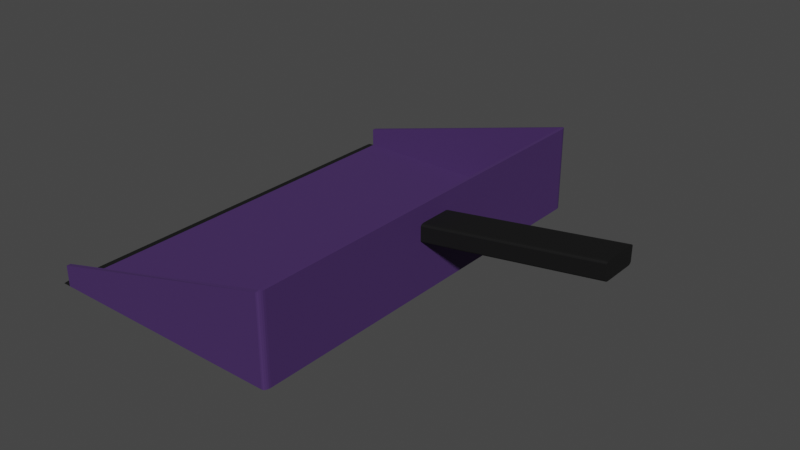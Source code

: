 # Source: Dustpan.blend  (saved by Blender 3.5.10; exported with 4.5.12 LTS)
import bpy
from mathutils import Matrix  # noqa: F401  (used for matrix-valued properties, if any)

bpy.ops.wm.read_factory_settings(use_empty=True)
scene = bpy.context.scene
scene.name = 'Scene'

# ---- collections
col_dustpan = bpy.data.collections.new('Dustpan'); scene.collection.children.link(col_dustpan)

# ---- images (referenced by path relative to the original .blend; pixels are not part of the script)
import os
ASSET_DIR = os.environ.get("B2B_ASSET_DIR", "")  # directory of the original .blend (textures are referenced by path, not embedded)
HERE = os.path.dirname(os.path.abspath(__file__))  # packed textures are extracted next to this script under _unpacked/

def load_image(name, relpath, width, height, colorspace="sRGB"):
    """Load a texture the original file referenced (path relative to the .blend, or extracted next to this script)."""
    p = next((c for c in (os.path.join(HERE, relpath), os.path.join(ASSET_DIR, relpath)) if relpath and os.path.exists(c)), "")
    if p:
        img = bpy.data.images.load(p, check_existing=True)
        img.name = name
    else:  # same state as the original file: an image datablock whose file is absent (Cycles renders it pink)
        img = bpy.data.images.new(name, width, height)
        img.source = "FILE"
        img.filepath = "//" + (relpath or name)
    img.colorspace_settings.name = colorspace
    return img
img_uv_test = load_image('UV Test', '', 1024, 1024, 'sRGB')

# ---- materials (node trees are filled in below, after node groups)
mat_dustpan_handle = bpy.data.materials.new('Dustpan_Handle')
mat_dustpan_handle.alpha_threshold = 0.0
mat_dustpan_handle.use_transparent_shadow = False
mat_dustpan_handle.roughness = 0.5
mat_dustpan_handle.line_color = (0.0, 0.0, 0.0, 1.0)
mat_dustpan_body = bpy.data.materials.new('Dustpan_Body')
mat_dustpan_body.use_transparent_shadow = False
mat_dustpan_lip = bpy.data.materials.new('Dustpan_Lip')
mat_dustpan_lip.use_transparent_shadow = False

# ---- material node trees
mat_dustpan_handle.use_nodes = True; mat_dustpan_handle.node_tree.nodes.clear()
_N = mat_dustpan_handle.node_tree.nodes; _L = mat_dustpan_handle.node_tree.links
n0 = _N.new('ShaderNodeOutputMaterial'); n0.name = 'Material Output'; n0.location = (300, 300)
n1 = _N.new('ShaderNodeTexImage'); n1.name = 'Image Texture'; n1.location = (-309, 307)
n1.image = img_uv_test
n2 = _N.new('ShaderNodeBsdfPrincipled'); n2.name = 'Principled BSDF'; n2.location = (10, 300)
n2.distribution = 'GGX'
n2.subsurface_method = 'RANDOM_WALK_SKIN'
n2.inputs[0].default_value = (0.0, 0.0, 0.0, 1.0)
n2.inputs[2].default_value = 0.75
n2.inputs[3].default_value = 1.45
n2.inputs[27].default_value = (0.0, 0.0, 0.0, 1.0)
n2.inputs[28].default_value = 1.0
_L.new(n2.outputs[0], n0.inputs[0])
n0.is_active_output = True
mat_dustpan_body.use_nodes = True; mat_dustpan_body.node_tree.nodes.clear()
_N = mat_dustpan_body.node_tree.nodes; _L = mat_dustpan_body.node_tree.links
n0 = _N.new('ShaderNodeOutputMaterial'); n0.name = 'Material Output'; n0.location = (300, 300)
n1 = _N.new('ShaderNodeTexImage'); n1.name = 'Image Texture'; n1.location = (-315, 286)
n1.image = img_uv_test
n2 = _N.new('ShaderNodeBsdfPrincipled'); n2.name = 'Principled BSDF'; n2.location = (10, 300)
n2.distribution = 'GGX'
n2.subsurface_method = 'RANDOM_WALK_SKIN'
n2.inputs[0].default_value = (0.0568, 0.02202, 0.1162, 1.0)
n2.inputs[2].default_value = 0.75
n2.inputs[3].default_value = 1.45
n2.inputs[27].default_value = (0.0, 0.0, 0.0, 1.0)
n2.inputs[28].default_value = 1.0
_L.new(n2.outputs[0], n0.inputs[0])
n0.is_active_output = True
mat_dustpan_lip.use_nodes = True; mat_dustpan_lip.node_tree.nodes.clear()
_N = mat_dustpan_lip.node_tree.nodes; _L = mat_dustpan_lip.node_tree.links
n0 = _N.new('ShaderNodeOutputMaterial'); n0.name = 'Material Output'; n0.location = (300, 300)
n1 = _N.new('ShaderNodeTexImage'); n1.name = 'Image Texture'; n1.location = (-315, 286)
n1.image = img_uv_test
n2 = _N.new('ShaderNodeBsdfPrincipled'); n2.name = 'Principled BSDF'; n2.location = (10, 300)
n2.distribution = 'GGX'
n2.subsurface_method = 'RANDOM_WALK_SKIN'
n2.inputs[0].default_value = (0.0, 0.0, 0.0, 1.0)
n2.inputs[2].default_value = 0.75
n2.inputs[3].default_value = 1.45
n2.inputs[27].default_value = (0.0, 0.0, 0.0, 1.0)
n2.inputs[28].default_value = 1.0
_L.new(n2.outputs[0], n0.inputs[0])
n0.is_active_output = True

# ---- world
world_world = bpy.data.worlds.new('World'); scene.world = world_world
world_world.use_nodes = True; world_world.node_tree.nodes.clear()
_N = world_world.node_tree.nodes; _L = world_world.node_tree.links
n0 = _N.new('ShaderNodeOutputWorld'); n0.name = 'World Output'; n0.location = (300, 300)
n1 = _N.new('ShaderNodeBackground'); n1.name = 'Background'; n1.location = (10, 300)
n1.inputs[0].default_value = (0.05088, 0.05088, 0.05088, 1.0)
_L.new(n1.outputs[0], n0.inputs[0])
n0.is_active_output = True
world_world.color = (0.05088, 0.05088, 0.05088)
world_world.use_sun_shadow = False
world_world.sun_shadow_jitter_overblur = 0.0

# ---- meshes
me_cube_001 = bpy.data.meshes.new('Cube.001')
me_cube_001.from_pydata([(-0.7157, -0.1186, -0.04072), (-0.7157, -0.1484, -0.05404), (-0.7157, -0.1278, -0.04138), (-0.7157, -0.1361, -0.04327), (-0.7157, -0.1427, -0.04621), (-0.7157, -0.1469, -0.04993), (-0.7159, -0.1484, -0.1634), (-0.7159, -0.1186, -0.1767), (-0.7159, -0.1469, -0.1675), (-0.7159, -0.1427, -0.1712), (-0.7159, -0.1361, -0.1742), (-0.7159, -0.1278, -0.1761), (-0.7157, 0.1484, -0.05404), (-0.7157, 0.1186, -0.04072), (-0.7157, 0.1469, -0.04993), (-0.7157, 0.1427, -0.04621), (-0.7157, 0.1361, -0.04327), (-0.7157, 0.1278, -0.04138), (-0.7159, 0.1186, -0.1767), (-0.7159, 0.1484, -0.1634), (-0.7159, 0.1278, -0.1761), (-0.7159, 0.1361, -0.1742), (-0.7159, 0.1427, -0.1712), (-0.7159, 0.1469, -0.1675), (0.7164, -0.1484, 0.1633), (0.7166, -0.1186, 0.1767), (0.7165, -0.1469, 0.1674), (0.7165, -0.1427, 0.1712), (0.7166, -0.1361, 0.1741), (0.7166, -0.1278, 0.176), (0.715, -0.1186, 0.04083), (0.7151, -0.1484, 0.05417), (0.715, -0.1278, 0.04149), (0.715, -0.1361, 0.04338), (0.715, -0.1427, 0.04633), (0.7151, -0.1469, 0.05005), (0.7166, 0.1186, 0.1767), (0.7164, 0.1484, 0.1633), (0.7166, 0.1278, 0.176), (0.7166, 0.1361, 0.1741), (0.7165, 0.1427, 0.1712), (0.7165, 0.1469, 0.1674), (0.7151, 0.1484, 0.05417), (0.715, 0.1186, 0.04083), (0.7151, 0.1469, 0.05005), (0.715, 0.1427, 0.04633), (0.715, 0.1361, 0.04338), (0.715, 0.1278, 0.04149), (-0.7232, -0.1188, -0.03412), (-0.7225, -0.1556, -0.05291), (-0.7231, -0.1288, -0.03474), (-0.723, -0.1382, -0.03685), (-0.7229, -0.1465, -0.0404), (-0.7225, -0.153, -0.04595), (-0.7225, -0.1558, -0.1648), (-0.7223, -0.1188, -0.1844), (-0.7221, -0.1533, -0.172), (-0.7221, -0.1468, -0.1778), (-0.7222, -0.1385, -0.1815), (-0.7222, -0.1289, -0.1837), (-0.7225, 0.1556, -0.05291), (-0.7232, 0.1188, -0.03412), (-0.7225, 0.153, -0.04595), (-0.7229, 0.1465, -0.0404), (-0.723, 0.1382, -0.03685), (-0.7231, 0.1288, -0.03474), (-0.7223, 0.1188, -0.1844), (-0.7225, 0.1558, -0.1648), (-0.7222, 0.1289, -0.1837), (-0.7222, 0.1385, -0.1815), (-0.7221, 0.1468, -0.1778), (-0.7221, 0.1533, -0.172), (0.723, -0.1558, 0.1646), (0.7231, -0.1188, 0.1843), (0.7227, -0.1533, 0.1719), (0.7228, -0.1469, 0.1777), (0.7229, -0.1385, 0.1814), (0.723, -0.1289, 0.1836), (0.7224, -0.1188, 0.03419), (0.7219, -0.1556, 0.05297), (0.7224, -0.1288, 0.03481), (0.7223, -0.1382, 0.03692), (0.7222, -0.1465, 0.04047), (0.7219, -0.153, 0.04603), (0.7231, 0.1188, 0.1843), (0.723, 0.1558, 0.1646), (0.723, 0.1289, 0.1836), (0.7229, 0.1385, 0.1814), (0.7228, 0.1469, 0.1777), (0.7227, 0.1533, 0.1719), (0.7219, 0.1556, 0.05297), (0.7224, 0.1188, 0.03419), (0.7219, 0.153, 0.04603), (0.7222, 0.1465, 0.04047), (0.7223, 0.1382, 0.03692), (0.7224, 0.1288, 0.03481)], [], [(24, 31, 6, 1), (36, 38, 39, 40, 41, 37, 42, 44, 45, 46, 47, 43, 30, 32, 33, 34, 35, 31, 24, 26, 27, 28, 29, 25), (43, 18, 7, 30), (0, 2, 3, 4, 5, 1, 6, 8, 9, 10, 11, 7, 18, 20, 21, 22, 23, 19, 12, 14, 15, 16, 17, 13), (12, 19, 42, 37), (36, 13, 17, 38), (38, 17, 16, 39), (39, 16, 15, 40), (40, 15, 14, 41), (41, 14, 12, 37), (18, 43, 47, 20), (20, 47, 46, 21), (21, 46, 45, 22), (22, 45, 44, 23), (23, 44, 42, 19), (0, 25, 29, 2), (2, 29, 28, 3), (3, 28, 27, 4), (4, 27, 26, 5), (5, 26, 24, 1), (30, 7, 11, 32), (32, 11, 10, 33), (33, 10, 9, 34), (34, 9, 8, 35), (35, 8, 6, 31), (13, 36, 25, 0), (72, 49, 54, 79), (84, 73, 77, 76, 75, 74, 72, 79, 83, 82, 81, 80, 78, 91, 95, 94, 93, 92, 90, 85, 89, 88, 87, 86), (91, 78, 55, 66), (48, 61, 65, 64, 63, 62, 60, 67, 71, 70, 69, 68, 66, 55, 59, 58, 57, 56, 54, 49, 53, 52, 51, 50), (60, 85, 90, 67), (84, 86, 65, 61), (86, 87, 64, 65), (87, 88, 63, 64), (88, 89, 62, 63), (89, 85, 60, 62), (66, 68, 95, 91), (68, 69, 94, 95), (69, 70, 93, 94), (70, 71, 92, 93), (71, 67, 90, 92), (48, 50, 77, 73), (50, 51, 76, 77), (51, 52, 75, 76), (52, 53, 74, 75), (53, 49, 72, 74), (78, 80, 59, 55), (80, 81, 58, 59), (81, 82, 57, 58), (82, 83, 56, 57), (83, 79, 54, 56), (61, 48, 73, 84)])
_uv = me_cube_001.uv_layers.new(name='UVMap')
_uv.uv.foreach_set('vector', [0.9601, 0.7323, 0.9789, 0.7354, 0.9789, 0.9888, 0.96, 0.9859, 0.3793, 0.8697, 0.3792, 0.8714, 0.3788, 0.8728, 0.3783, 0.874, 0.3777, 0.8747, 0.377, 0.875, 0.3578, 0.875, 0.3571, 0.8747, 0.3565, 0.874, 0.356, 0.8728, 0.3556, 0.8714, 0.3555, 0.8697, 0.3555, 0.8282, 0.3556, 0.8266, 0.356, 0.8252, 0.3565, 0.824, 0.3571, 0.8233, 0.3578, 0.823, 0.377, 0.823, 0.3777, 0.8233, 0.3783, 0.824, 0.3788, 0.8252, 0.3792, 0.8266, 0.3793, 0.8282, 0.6052, 0.9855, 0.6052, 0.7321, 0.6467, 0.7321, 0.6467, 0.9855, 0.8633, 0.8656, 0.8632, 0.8672, 0.8629, 0.8686, 0.8624, 0.8698, 0.8617, 0.8705, 0.861, 0.8708, 0.8418, 0.8708, 0.8411, 0.8705, 0.8405, 0.8698, 0.84, 0.8686, 0.8396, 0.8672, 0.8395, 0.8656, 0.8395, 0.824, 0.8396, 0.8224, 0.84, 0.821, 0.8405, 0.8198, 0.8411, 0.8191, 0.8418, 0.8188, 0.861, 0.8188, 0.8617, 0.8191, 0.8624, 0.8198, 0.8629, 0.821, 0.8632, 0.8224, 0.8633, 0.824, 0.9804, 0.7352, 0.9993, 0.7322, 0.9993, 0.9857, 0.9804, 0.9888, 0.6588, 0.7318, 0.6588, 0.9855, 0.6572, 0.9855, 0.6572, 0.7319, 0.6572, 0.7319, 0.6572, 0.9855, 0.6558, 0.9856, 0.6558, 0.7319, 0.6558, 0.7319, 0.6558, 0.9856, 0.6546, 0.9856, 0.6546, 0.732, 0.6546, 0.732, 0.6546, 0.9856, 0.6539, 0.9857, 0.6539, 0.7321, 0.9797, 0.9889, 0.9796, 0.7353, 0.9804, 0.7352, 0.9804, 0.9888, 0.6052, 0.7321, 0.6052, 0.9855, 0.6035, 0.9855, 0.6035, 0.7321, 0.6035, 0.7321, 0.6035, 0.9855, 0.6021, 0.9856, 0.6021, 0.7321, 0.6021, 0.7321, 0.6021, 0.9856, 0.6009, 0.9857, 0.6009, 0.7322, 0.6009, 0.7322, 0.6009, 0.9857, 0.6002, 0.9858, 0.6002, 0.7323, 1.0, 0.7321, 1.0, 0.9856, 0.9993, 0.9857, 0.9993, 0.7322, 0.7004, 0.9855, 0.7004, 0.7318, 0.702, 0.7319, 0.702, 0.9855, 0.702, 0.9855, 0.702, 0.7319, 0.7034, 0.7319, 0.7034, 0.9856, 0.7034, 0.9856, 0.7034, 0.7319, 0.7046, 0.732, 0.7046, 0.9856, 0.7046, 0.9856, 0.7046, 0.732, 0.7053, 0.7321, 0.7053, 0.9857, 0.9593, 0.9858, 0.9594, 0.7321, 0.9601, 0.7323, 0.96, 0.9859, 0.6467, 0.9855, 0.6467, 0.7321, 0.6483, 0.7321, 0.6483, 0.9855, 0.6483, 0.9855, 0.6483, 0.7321, 0.6497, 0.7321, 0.6497, 0.9856, 0.6497, 0.9856, 0.6497, 0.7321, 0.6509, 0.7322, 0.6509, 0.9857, 0.6509, 0.9857, 0.6509, 0.7322, 0.6516, 0.7323, 0.6516, 0.9858, 0.9796, 0.7355, 0.9796, 0.9889, 0.9789, 0.9888, 0.9789, 0.7354, 0.6588, 0.9855, 0.6588, 0.7318, 0.7004, 0.7318, 0.7004, 0.9855, 0.9606, 0.732, 0.9605, 0.476, 0.9799, 0.4731, 0.9799, 0.7289, 0.8688, 0.4068, 0.8688, 0.4485, 0.8687, 0.4502, 0.8683, 0.4519, 0.8676, 0.4534, 0.8666, 0.4545, 0.8653, 0.4549, 0.8458, 0.4549, 0.8446, 0.4544, 0.8436, 0.4533, 0.843, 0.4519, 0.8426, 0.4502, 0.8425, 0.4484, 0.8425, 0.4068, 0.8426, 0.4051, 0.843, 0.4034, 0.8436, 0.402, 0.8446, 0.4009, 0.8458, 0.4004, 0.8653, 0.4004, 0.8666, 0.4008, 0.8676, 0.4019, 0.8683, 0.4034, 0.8687, 0.4051, 0.7015, 0.7316, 0.6599, 0.7316, 0.6599, 0.4758, 0.7015, 0.4758, 0.8688, 0.3523, 0.8688, 0.3939, 0.8687, 0.3956, 0.8683, 0.3973, 0.8677, 0.3987, 0.8667, 0.3999, 0.8655, 0.4004, 0.8459, 0.4004, 0.8447, 0.3999, 0.8436, 0.3988, 0.843, 0.3974, 0.8426, 0.3957, 0.8425, 0.3939, 0.8425, 0.3523, 0.8426, 0.3505, 0.843, 0.3488, 0.8436, 0.3474, 0.8447, 0.3463, 0.8459, 0.3458, 0.8655, 0.3458, 0.8667, 0.3463, 0.8677, 0.3475, 0.8683, 0.3489, 0.8687, 0.3506, 0.9635, 0.2561, 0.9636, 0.0001344, 0.9829, 0.003249, 0.9829, 0.259, 0.6062, 0.7321, 0.6045, 0.732, 0.6045, 0.4759, 0.6062, 0.4759, 0.6045, 0.732, 0.6028, 0.732, 0.6028, 0.4759, 0.6045, 0.4759, 0.6028, 0.732, 0.6013, 0.7319, 0.6014, 0.4758, 0.6028, 0.4759, 0.6013, 0.7319, 0.6002, 0.7317, 0.6002, 0.4758, 0.6014, 0.4758, 0.9623, 0.0, 0.9636, 0.0001344, 0.9635, 0.2561, 0.9623, 0.2559, 0.7015, 0.4758, 0.7033, 0.4758, 0.7033, 0.7316, 0.7015, 0.7316, 0.7033, 0.4758, 0.705, 0.4758, 0.7049, 0.7317, 0.7033, 0.7316, 0.705, 0.4758, 0.7064, 0.476, 0.7064, 0.7317, 0.7049, 0.7317, 0.7064, 0.476, 0.7076, 0.4761, 0.7075, 0.7318, 0.7064, 0.7317, 0.9841, 0.2591, 0.9829, 0.259, 0.9829, 0.003249, 0.9841, 0.003433, 0.6478, 0.4759, 0.6496, 0.4759, 0.6496, 0.732, 0.6478, 0.7321, 0.6496, 0.4759, 0.6512, 0.4759, 0.6513, 0.732, 0.6496, 0.732, 0.6512, 0.4759, 0.6527, 0.4758, 0.6527, 0.7319, 0.6513, 0.732, 0.6527, 0.4758, 0.6538, 0.4758, 0.6539, 0.7317, 0.6527, 0.7319, 0.9593, 0.4762, 0.9605, 0.476, 0.9606, 0.732, 0.9594, 0.7321, 0.6599, 0.7316, 0.6582, 0.7316, 0.6582, 0.4758, 0.6599, 0.4758, 0.6582, 0.7316, 0.6565, 0.7317, 0.6565, 0.4758, 0.6582, 0.4758, 0.6565, 0.7317, 0.6551, 0.7317, 0.655, 0.476, 0.6565, 0.4758, 0.6551, 0.7317, 0.6539, 0.7318, 0.6539, 0.4761, 0.655, 0.476, 0.9811, 0.7287, 0.9799, 0.7289, 0.9799, 0.4731, 0.9811, 0.473, 0.6062, 0.4759, 0.6478, 0.4759, 0.6478, 0.7321, 0.6062, 0.7321])
me_cube_001.materials.append(mat_dustpan_handle)
me_cube_001.update()
me_cube_003 = bpy.data.meshes.new('Cube.003')
me_cube_003.from_pydata([(-1.0, -1.358, -0.2831), (-1.0, -1.358, -0.114), (-1.0, 1.358, -0.2831), (-1.0, 1.358, -0.114), (-1.0, -1.331, -0.266), (-1.0, -1.331, -0.114), (-1.0, 1.331, -0.266), (-1.0, 1.331, -0.114), (0.98, -1.331, -0.266), (0.9725, -1.336, 0.418), (0.98, 1.331, -0.266), (0.9725, 1.336, 0.418), (1.0, -1.317, -0.2831), (0.9696, -1.358, -0.2831), (0.9985, -1.33, -0.2831), (0.9942, -1.341, -0.2831), (0.9875, -1.351, -0.2831), (0.979, -1.356, -0.2831), (0.9696, -1.358, 0.4121), (1.0, -1.317, 0.418), (0.974, -1.337, 0.418), (0.979, -1.356, 0.4139), (0.9875, -1.351, 0.4156), (0.9942, -1.341, 0.4169), (0.9985, -1.33, 0.4177), (0.9696, 1.358, -0.2831), (1.0, 1.317, -0.2831), (0.979, 1.356, -0.2831), (0.9875, 1.351, -0.2831), (0.9942, 1.341, -0.2831), (0.9985, 1.33, -0.2831), (1.0, 1.317, 0.418), (0.9696, 1.358, 0.4121), (0.974, 1.337, 0.418), (0.9985, 1.33, 0.4177), (0.9942, 1.341, 0.4169), (0.9875, 1.351, 0.4156), (0.979, 1.356, 0.4139), (-1.067, 1.358, -0.2831), (-1.067, -1.358, -0.2831), (-1.067, 1.331, -0.2787), (-1.067, -1.331, -0.2787)], [], [(33, 32, 3, 7, 11), (13, 18, 1, 0), (20, 19, 31, 33, 11, 9), (26, 31, 19, 12), (6, 10, 11, 7), (10, 8, 9, 11), (8, 4, 5, 9), (6, 4, 8, 10), (2, 0, 39, 38), (0, 1, 5, 4), (3, 2, 6, 7), (1, 18, 20, 9, 5), (2, 3, 32, 25), (18, 21, 20), (21, 22, 20), (22, 23, 20), (23, 24, 20), (24, 19, 20), (31, 34, 33), (34, 35, 33), (35, 36, 33), (36, 37, 33), (37, 32, 33), (31, 26, 30, 34), (34, 30, 29, 35), (35, 29, 28, 36), (36, 28, 27, 37), (37, 27, 25, 32), (18, 13, 17, 21), (21, 17, 16, 22), (22, 16, 15, 23), (23, 15, 14, 24), (24, 14, 12, 19), (2, 25, 27, 28, 29, 30, 26, 12, 14, 15, 16, 17, 13, 0), (38, 39, 41, 40), (6, 2, 38, 40), (4, 6, 40, 41), (0, 4, 41, 39)])
me_cube_003.polygons.foreach_set('material_index', [0, 0, 0, 0, 0, 0, 0, 0, 1, 0, 0, 0, 0, 0, 0, 0, 0, 0, 0, 0, 0, 0, 0, 0, 0, 0, 0, 0, 0, 0, 0, 0, 0, 0, 1, 1, 1, 1])
_uv = me_cube_003.uv_layers.new(name='UVMap')
_uv.uv.foreach_set('vector', [0.351, 0.9478, 0.3501, 0.9515, 2.087e-08, 0.9515, 2.087e-08, 0.9467, 0.3507, 0.9475, 0.6002, 0.8198, 0.4785, 0.8198, 0.5705, 0.4758, 0.6001, 0.4758, 0.351, 0.4795, 0.3555, 0.483, 0.3555, 0.9443, 0.351, 0.9478, 0.3507, 0.9475, 0.3507, 0.4797, 0.7197, 0.005849, 0.8425, 0.005849, 0.8425, 0.4671, 0.7197, 0.4671, 0.9586, 0.0, 0.9623, 0.3458, 0.8425, 0.3458, 0.932, 0.0002804, 0.8395, 0.4738, 0.8395, 0.94, 0.7197, 0.9408, 0.7197, 0.473, 0.8395, 0.8188, 0.8432, 0.473, 0.8698, 0.4733, 0.9593, 0.8188, 0.3738, 0.471, 0.3738, 0.004758, 0.7197, 0.004758, 0.7197, 0.471, 0.01168, 0.0, 0.01168, 0.4758, 0.0, 0.4758, 4.175e-08, 0.0, 0.7076, 0.535, 0.7076, 0.5054, 0.7123, 0.5054, 0.7123, 0.532, 0.7076, 0.5054, 0.7076, 0.4758, 0.7123, 0.4787, 0.7123, 0.5054, 0.0, 0.4758, 0.3501, 0.4758, 0.351, 0.4795, 0.3507, 0.4797, 0.0, 0.4805, 0.3556, 0.4758, 0.3852, 0.4758, 0.4772, 0.8198, 0.3555, 0.8198, 0.3501, 0.4758, 0.3518, 0.4761, 0.351, 0.4795, 0.3518, 0.4761, 0.3533, 0.4771, 0.351, 0.4795, 0.3533, 0.4771, 0.3545, 0.4787, 0.351, 0.4795, 0.3545, 0.4787, 0.3552, 0.4807, 0.351, 0.4795, 0.3552, 0.4807, 0.3555, 0.483, 0.351, 0.4795, 0.3555, 0.9443, 0.3552, 0.9465, 0.351, 0.9478, 0.3552, 0.9465, 0.3545, 0.9485, 0.351, 0.9478, 0.3545, 0.9485, 0.3533, 0.9501, 0.351, 0.9478, 0.3533, 0.9501, 0.3518, 0.9511, 0.351, 0.9478, 0.3518, 0.9511, 0.3501, 0.9515, 0.351, 0.9478, 0.8425, 0.005849, 0.7197, 0.005849, 0.7197, 0.003615, 0.8424, 0.003615, 0.8424, 0.003615, 0.7197, 0.003615, 0.7197, 0.001599, 0.8423, 0.001599, 0.8423, 0.001599, 0.7197, 0.001599, 0.7197, 0.0, 0.8421, 0.0, 0.4778, 0.823, 0.3555, 0.823, 0.3555, 0.8214, 0.4776, 0.8214, 0.4776, 0.8214, 0.3555, 0.8214, 0.3555, 0.8198, 0.4772, 0.8198, 0.4785, 0.8198, 0.6002, 0.8198, 0.6002, 0.8214, 0.4781, 0.8214, 0.4781, 0.8214, 0.6002, 0.8214, 0.6002, 0.823, 0.4778, 0.823, 0.8421, 0.473, 0.7197, 0.473, 0.7197, 0.4714, 0.8423, 0.4714, 0.8423, 0.4714, 0.7197, 0.4714, 0.7197, 0.4694, 0.8424, 0.4694, 0.8424, 0.4694, 0.7197, 0.4694, 0.7197, 0.4671, 0.8425, 0.4671, 0.01168, 0.0, 0.3566, 4.175e-08, 0.3582, 0.0003539, 0.3597, 0.001381, 0.3609, 0.00298, 0.3616, 0.004995, 0.3619, 0.007229, 0.3619, 0.4685, 0.3616, 0.4708, 0.3609, 0.4728, 0.3597, 0.4744, 0.3582, 0.4754, 0.3566, 0.4758, 0.01168, 0.4758, 0.719, 0.9515, 0.719, 0.4758, 0.7197, 0.4805, 0.7197, 0.9467, 0.3738, 0.471, 0.3736, 0.4758, 0.3619, 0.4758, 0.3619, 0.471, 0.3738, 0.004758, 0.3738, 0.471, 0.3619, 0.471, 0.3619, 0.004758, 0.3736, 0.0, 0.3738, 0.004758, 0.3619, 0.004758, 0.3619, 0.0])
me_cube_003.materials.append(mat_dustpan_body)
me_cube_003.materials.append(mat_dustpan_lip)
me_cube_003.update()

# ---- objects
ob_dustpan_handle = bpy.data.objects.new('Dustpan_Handle', me_cube_001)
ob_dustpan_body = bpy.data.objects.new('Dustpan_Body', me_cube_003)

# ---- transforms, parenting, visibility, modifiers, constraints
ob_dustpan_handle.location = (0.1063, 0.0, 1.155)
ob_dustpan_body.location = (-1.608, 0.0, 0.8466)
ob_dustpan_body.scale = (1.0, 1.23, 1.0)

# ---- collection membership
col_dustpan.objects.link(ob_dustpan_handle)
col_dustpan.objects.link(ob_dustpan_body)

# ---- scene / render settings (as saved in the file)
scene.frame_start = 1; scene.frame_end = 250; scene.frame_set(1)
scene.render.engine = 'BLENDER_EEVEE_NEXT'
scene.cycles.sampling_pattern = 'TABULATED_SOBOL'
scene.view_settings.view_transform = 'Filmic'
bpy.context.view_layer.update()

# ---- added for rendering (the .blend has no active camera and no usable light): camera, sun
cam_auto = bpy.data.cameras.new('AutoCamera')
cam_auto.lens = 50.0
cam_auto.sensor_width = 36.0
cam_auto.clip_end = 1000.0
ob_auto_camera = bpy.data.objects.new('AutoCamera', cam_auto)
scene.collection.objects.link(ob_auto_camera)
ob_auto_camera.location = (3.61425, -5.44425, 4.58076)
ob_auto_camera.rotation_euler = (1.09748, -7.21219e-08, 0.694738)
scene.camera = ob_auto_camera
light_auto_sun = bpy.data.lights.new('AutoSun', 'SUN')
light_auto_sun.energy = 3.0
light_auto_sun.angle = 0.0523599
ob_auto_sun = bpy.data.objects.new('AutoSun', light_auto_sun)
scene.collection.objects.link(ob_auto_sun)
ob_auto_sun.rotation_euler = (0.872665, 0.174533, 0.523599)
bpy.context.view_layer.update()
